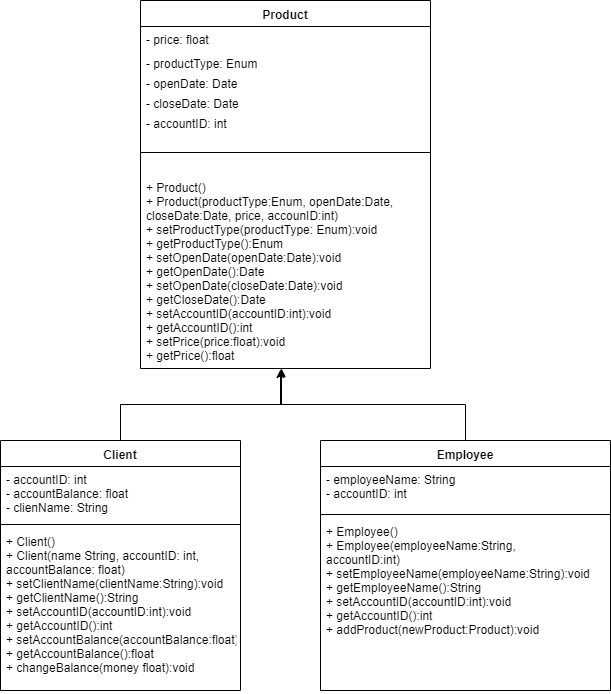

The diagram above was exported from draw.io. Its source (the exported page's mxGraphModel, read from the mxfile embedded in the PNG):
<mxGraphModel dx="1088" dy="364" grid="1" gridSize="10" guides="1" tooltips="1" connect="1" arrows="1" fold="1" page="1" pageScale="1" pageWidth="827" pageHeight="1169" math="0" shadow="0">
  <root>
    <mxCell id="0" />
    <mxCell id="1" parent="0" />
    <mxCell id="8ukyzEs_NmV7viuxVU_c-9" value="Product" style="swimlane;fontStyle=1;align=center;verticalAlign=top;childLayout=stackLayout;horizontal=1;startSize=26;horizontalStack=0;resizeParent=1;resizeParentMax=0;resizeLast=0;collapsible=1;marginBottom=0;" vertex="1" parent="1">
      <mxGeometry x="260" y="40" width="290" height="368" as="geometry" />
    </mxCell>
    <mxCell id="8ukyzEs_NmV7viuxVU_c-10" value="- price: float&#10;" style="text;strokeColor=none;fillColor=none;align=left;verticalAlign=top;spacingLeft=4;spacingRight=4;overflow=hidden;rotatable=0;points=[[0,0.5],[1,0.5]];portConstraint=eastwest;" vertex="1" parent="8ukyzEs_NmV7viuxVU_c-9">
      <mxGeometry y="26" width="290" height="24" as="geometry" />
    </mxCell>
    <mxCell id="8ukyzEs_NmV7viuxVU_c-3" value="- productType: Enum" style="text;strokeColor=none;fillColor=none;align=left;verticalAlign=top;spacingLeft=4;spacingRight=4;overflow=hidden;rotatable=0;points=[[0,0.5],[1,0.5]];portConstraint=eastwest;" vertex="1" parent="8ukyzEs_NmV7viuxVU_c-9">
      <mxGeometry y="50" width="290" height="20" as="geometry" />
    </mxCell>
    <mxCell id="8ukyzEs_NmV7viuxVU_c-4" value="- openDate: Date&#10;" style="text;strokeColor=none;fillColor=none;align=left;verticalAlign=top;spacingLeft=4;spacingRight=4;overflow=hidden;rotatable=0;points=[[0,0.5],[1,0.5]];portConstraint=eastwest;" vertex="1" parent="8ukyzEs_NmV7viuxVU_c-9">
      <mxGeometry y="70" width="290" height="20" as="geometry" />
    </mxCell>
    <mxCell id="8ukyzEs_NmV7viuxVU_c-5" value="- closeDate: Date&#10;" style="text;strokeColor=none;fillColor=none;align=left;verticalAlign=top;spacingLeft=4;spacingRight=4;overflow=hidden;rotatable=0;points=[[0,0.5],[1,0.5]];portConstraint=eastwest;" vertex="1" parent="8ukyzEs_NmV7viuxVU_c-9">
      <mxGeometry y="90" width="290" height="20" as="geometry" />
    </mxCell>
    <mxCell id="8ukyzEs_NmV7viuxVU_c-6" value="- accountID: int" style="text;strokeColor=none;fillColor=none;align=left;verticalAlign=top;spacingLeft=4;spacingRight=4;overflow=hidden;rotatable=0;points=[[0,0.5],[1,0.5]];portConstraint=eastwest;" vertex="1" parent="8ukyzEs_NmV7viuxVU_c-9">
      <mxGeometry y="110" width="290" height="20" as="geometry" />
    </mxCell>
    <mxCell id="8ukyzEs_NmV7viuxVU_c-11" value="" style="line;strokeWidth=1;fillColor=none;align=left;verticalAlign=middle;spacingTop=-1;spacingLeft=3;spacingRight=3;rotatable=0;labelPosition=right;points=[];portConstraint=eastwest;" vertex="1" parent="8ukyzEs_NmV7viuxVU_c-9">
      <mxGeometry y="130" width="290" height="44" as="geometry" />
    </mxCell>
    <mxCell id="8ukyzEs_NmV7viuxVU_c-12" value="+ Product()&#10;+ Product(productType:Enum, openDate:Date, &#10;closeDate:Date, price, accounID:int)&#10;+ setProductType(productType: Enum):void&#10;+ getProductType():Enum&#10;+ setOpenDate(openDate:Date):void&#10;+ getOpenDate():Date&#10;+ setOpenDate(closeDate:Date):void&#10;+ getCloseDate():Date&#10;+ setAccountID(accountID:int):void&#10;+ getAccountID():int&#10;+ setPrice(price:float):void&#10;+ getPrice():float&#10;" style="text;strokeColor=none;fillColor=none;align=left;verticalAlign=top;spacingLeft=4;spacingRight=4;overflow=hidden;rotatable=0;points=[[0,0.5],[1,0.5]];portConstraint=eastwest;" vertex="1" parent="8ukyzEs_NmV7viuxVU_c-9">
      <mxGeometry y="174" width="290" height="194" as="geometry" />
    </mxCell>
    <mxCell id="8ukyzEs_NmV7viuxVU_c-19" style="edgeStyle=orthogonalEdgeStyle;rounded=0;orthogonalLoop=1;jettySize=auto;html=1;exitX=0.5;exitY=0;exitDx=0;exitDy=0;entryX=0.486;entryY=1;entryDx=0;entryDy=0;entryPerimeter=0;" edge="1" parent="1" source="8ukyzEs_NmV7viuxVU_c-15" target="8ukyzEs_NmV7viuxVU_c-12">
      <mxGeometry relative="1" as="geometry" />
    </mxCell>
    <mxCell id="8ukyzEs_NmV7viuxVU_c-15" value="Client" style="swimlane;fontStyle=1;align=center;verticalAlign=top;childLayout=stackLayout;horizontal=1;startSize=26;horizontalStack=0;resizeParent=1;resizeParentMax=0;resizeLast=0;collapsible=1;marginBottom=0;" vertex="1" parent="1">
      <mxGeometry x="120" y="480" width="240" height="250" as="geometry" />
    </mxCell>
    <mxCell id="8ukyzEs_NmV7viuxVU_c-16" value="- accountID: int&#10;- accountBalance: float&#10;- clienName: String" style="text;strokeColor=none;fillColor=none;align=left;verticalAlign=top;spacingLeft=4;spacingRight=4;overflow=hidden;rotatable=0;points=[[0,0.5],[1,0.5]];portConstraint=eastwest;" vertex="1" parent="8ukyzEs_NmV7viuxVU_c-15">
      <mxGeometry y="26" width="240" height="54" as="geometry" />
    </mxCell>
    <mxCell id="8ukyzEs_NmV7viuxVU_c-17" value="" style="line;strokeWidth=1;fillColor=none;align=left;verticalAlign=middle;spacingTop=-1;spacingLeft=3;spacingRight=3;rotatable=0;labelPosition=right;points=[];portConstraint=eastwest;" vertex="1" parent="8ukyzEs_NmV7viuxVU_c-15">
      <mxGeometry y="80" width="240" height="8" as="geometry" />
    </mxCell>
    <mxCell id="8ukyzEs_NmV7viuxVU_c-18" value="+ Client()&#10;+ Client(name String, accountID: int, &#10;accountBalance: float)&#10;+ setClientName(clientName:String):void&#10;+ getClientName():String&#10;+ setAccountID(accountID:int):void&#10;+ getAccountID():int&#10;+ setAccountBalance(accountBalance:float)&#10;+ getAccountBalance():float&#10;+ changeBalance(money float):void" style="text;strokeColor=none;fillColor=none;align=left;verticalAlign=top;spacingLeft=4;spacingRight=4;overflow=hidden;rotatable=0;points=[[0,0.5],[1,0.5]];portConstraint=eastwest;" vertex="1" parent="8ukyzEs_NmV7viuxVU_c-15">
      <mxGeometry y="88" width="240" height="162" as="geometry" />
    </mxCell>
    <mxCell id="8ukyzEs_NmV7viuxVU_c-25" style="edgeStyle=orthogonalEdgeStyle;rounded=0;orthogonalLoop=1;jettySize=auto;html=1;exitX=0.5;exitY=0;exitDx=0;exitDy=0;entryX=0.483;entryY=1.005;entryDx=0;entryDy=0;entryPerimeter=0;" edge="1" parent="1" source="8ukyzEs_NmV7viuxVU_c-21" target="8ukyzEs_NmV7viuxVU_c-12">
      <mxGeometry relative="1" as="geometry" />
    </mxCell>
    <mxCell id="8ukyzEs_NmV7viuxVU_c-21" value="Employee" style="swimlane;fontStyle=1;align=center;verticalAlign=top;childLayout=stackLayout;horizontal=1;startSize=26;horizontalStack=0;resizeParent=1;resizeParentMax=0;resizeLast=0;collapsible=1;marginBottom=0;" vertex="1" parent="1">
      <mxGeometry x="440" y="480" width="290" height="250" as="geometry" />
    </mxCell>
    <mxCell id="8ukyzEs_NmV7viuxVU_c-22" value="- employeeName: String&#10;- accountID: int" style="text;strokeColor=none;fillColor=none;align=left;verticalAlign=top;spacingLeft=4;spacingRight=4;overflow=hidden;rotatable=0;points=[[0,0.5],[1,0.5]];portConstraint=eastwest;" vertex="1" parent="8ukyzEs_NmV7viuxVU_c-21">
      <mxGeometry y="26" width="290" height="44" as="geometry" />
    </mxCell>
    <mxCell id="8ukyzEs_NmV7viuxVU_c-23" value="" style="line;strokeWidth=1;fillColor=none;align=left;verticalAlign=middle;spacingTop=-1;spacingLeft=3;spacingRight=3;rotatable=0;labelPosition=right;points=[];portConstraint=eastwest;" vertex="1" parent="8ukyzEs_NmV7viuxVU_c-21">
      <mxGeometry y="70" width="290" height="8" as="geometry" />
    </mxCell>
    <mxCell id="8ukyzEs_NmV7viuxVU_c-24" value="+ Employee()&#10;+ Employee(employeeName:String,&#10;accountID:int)&#10;+ setEmployeeName(employeeName:String):void&#10;+ getEmployeeName():String&#10;+ setAccountID(accountID:int):void&#10;+ getAccountID():int&#10;+ addProduct(newProduct:Product):void" style="text;strokeColor=none;fillColor=none;align=left;verticalAlign=top;spacingLeft=4;spacingRight=4;overflow=hidden;rotatable=0;points=[[0,0.5],[1,0.5]];portConstraint=eastwest;" vertex="1" parent="8ukyzEs_NmV7viuxVU_c-21">
      <mxGeometry y="78" width="290" height="172" as="geometry" />
    </mxCell>
  </root>
</mxGraphModel>